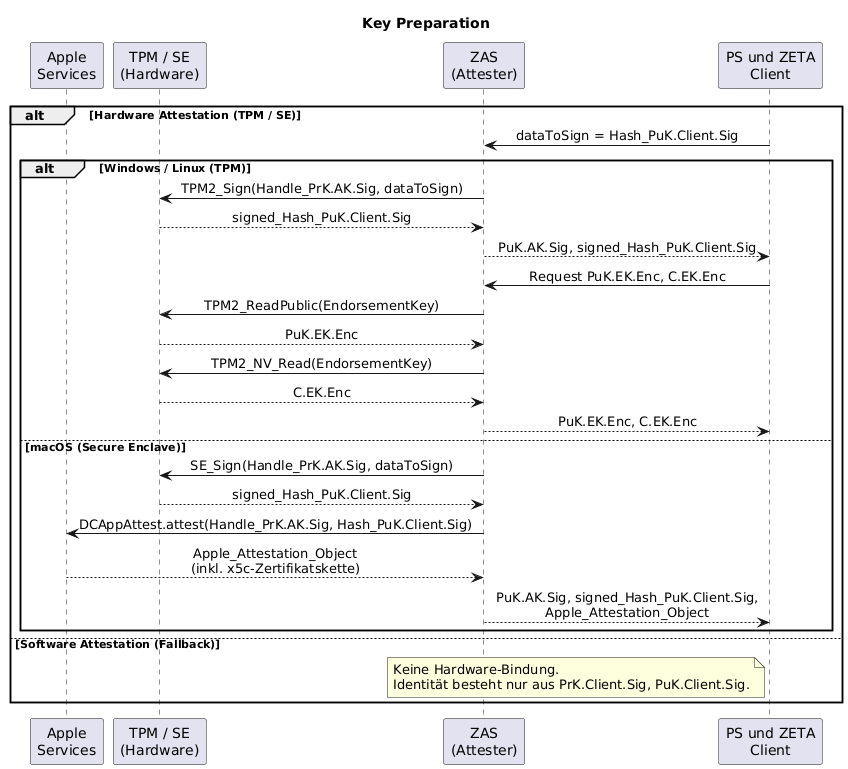

The diagram above was rendered by PlantUML. Its source (embedded in the PNG):
@startuml "key-preparation"
skinparam sequenceMessageAlign center
title Key Preparation

participant "Apple\nServices" as Apple
participant "TPM / SE\n(Hardware)" as TPM
participant "ZAS\n(Attester)" as ZAS
participant "PS und ZETA\nClient" as Client

alt Hardware Attestation (TPM / SE)
    Client -> ZAS: dataToSign = Hash_PuK.Client.Sig
    alt Windows / Linux (TPM)
        ZAS -> TPM: TPM2_Sign(Handle_PrK.AK.Sig, dataToSign)
        TPM --> ZAS: signed_Hash_PuK.Client.Sig
        ZAS --> Client: PuK.AK.Sig, signed_Hash_PuK.Client.Sig
        Client -> ZAS: Request PuK.EK.Enc, C.EK.Enc
        ZAS -> TPM: TPM2_ReadPublic(EndorsementKey)
        TPM --> ZAS: PuK.EK.Enc
        ZAS -> TPM: TPM2_NV_Read(EndorsementKey)
        TPM --> ZAS: C.EK.Enc
        ZAS --> Client: PuK.EK.Enc, C.EK.Enc
    else macOS (Secure Enclave)
        ZAS -> TPM: SE_Sign(Handle_PrK.AK.Sig, dataToSign)
        TPM --> ZAS: signed_Hash_PuK.Client.Sig
        ZAS -> Apple: DCAppAttest.attest(Handle_PrK.AK.Sig, Hash_PuK.Client.Sig)
        Apple --> ZAS: Apple_Attestation_Object\n(inkl. x5c-Zertifikatskette)
        ZAS --> Client: PuK.AK.Sig, signed_Hash_PuK.Client.Sig,\nApple_Attestation_Object
    end
else Software Attestation (Fallback)
    note left of Client: Keine Hardware-Bindung.\nIdentität besteht nur aus PrK.Client.Sig, PuK.Client.Sig.
end

@enduml